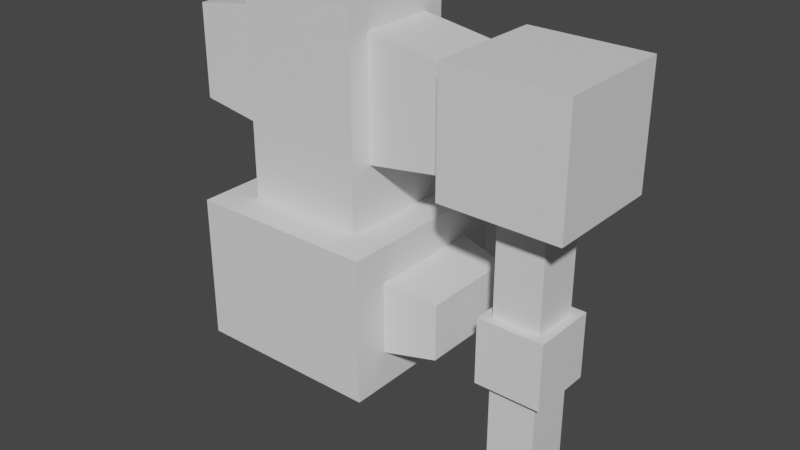 # Source: experiment-robot-controls.blend  (saved by Blender 3.3.6; exported with 4.5.12 LTS)
import bpy
from mathutils import Matrix  # noqa: F401  (used for matrix-valued properties, if any)

bpy.ops.wm.read_factory_settings(use_empty=True)
scene = bpy.context.scene
scene.name = 'Scene'

# ---- collections
col_robot = bpy.data.collections.new('robot'); scene.collection.children.link(col_robot)

# ---- materials (node trees are filled in below, after node groups)
mat_material = bpy.data.materials.new('Material')
mat_material.alpha_threshold = 0.0
mat_material.roughness = 0.5
mat_material.line_color = (0.0, 0.0, 0.0, 1.0)

# ---- material node trees
mat_material.use_nodes = True; mat_material.node_tree.nodes.clear()
_N = mat_material.node_tree.nodes; _L = mat_material.node_tree.links
n0 = _N.new('ShaderNodeOutputMaterial'); n0.name = 'Material Output'; n0.location = (300, 300)
n1 = _N.new('ShaderNodeBsdfPrincipled'); n1.name = 'Principled BSDF'; n1.location = (10, 300)
n1.distribution = 'GGX'
n1.subsurface_method = 'RANDOM_WALK_SKIN'
n1.inputs[3].default_value = 1.45
n1.inputs[27].default_value = (0.0, 0.0, 0.0, 1.0)
n1.inputs[28].default_value = 1.0
_L.new(n1.outputs[0], n0.inputs[0])
n0.is_active_output = True

# ---- world
world_world = bpy.data.worlds.new('World'); scene.world = world_world
world_world.use_nodes = True; world_world.node_tree.nodes.clear()
_N = world_world.node_tree.nodes; _L = world_world.node_tree.links
n0 = _N.new('ShaderNodeOutputWorld'); n0.name = 'World Output'; n0.location = (300, 300)
n1 = _N.new('ShaderNodeBackground'); n1.name = 'Background'; n1.location = (10, 300)
n1.inputs[0].default_value = (0.05088, 0.05088, 0.05088, 1.0)
_L.new(n1.outputs[0], n0.inputs[0])
n0.is_active_output = True
world_world.color = (0.05088, 0.05088, 0.05088)
world_world.use_sun_shadow = False
world_world.sun_shadow_jitter_overblur = 0.0

# ---- meshes
me_cube = bpy.data.meshes.new('Cube')
me_cube.from_pydata([(1.0, 0.6269, 0.9982), (1.0, 0.6269, -0.9982), (1.0, -0.6269, 0.9982), (1.0, -0.6269, -0.9982), (1.0, 1.0, 1.4), (1.0, 1.0, -2.0), (1.0, -1.0, 1.4), (1.0, -1.0, -2.0), (2.398, 0.6269, 0.7809), (2.398, 0.6269, -0.7809), (2.398, -0.6269, 0.7809), (2.398, -0.6269, -0.7809), (0.0, 1.0, -2.0), (0.0, -1.0, 1.4), (0.0, -1.0, -2.0), (0.0, 1.0, 1.4), (-1.0, 0.6269, 0.9982), (-1.0, 0.6269, -0.9982), (-1.0, -0.6269, 0.9982), (-1.0, -0.6269, -0.9982), (-1.0, 1.0, 1.4), (-1.0, 1.0, -2.0), (-1.0, -1.0, 1.4), (-1.0, -1.0, -2.0), (-2.398, 0.6269, 0.7809), (-2.398, 0.6269, -0.7809), (-2.398, -0.6269, 0.7809), (-2.398, -0.6269, -0.7809)], [], [(12, 5, 7, 14), (2, 3, 11, 10), (12, 15, 4, 5), (0, 1, 5, 4), (3, 2, 6, 7), (2, 0, 4, 6), (1, 3, 7, 5), (9, 8, 10, 11), (0, 2, 10, 8), (1, 0, 8, 9), (3, 1, 9, 11), (7, 6, 13, 14), (4, 15, 13, 6), (12, 14, 23, 21), (18, 26, 27, 19), (12, 21, 20, 15), (16, 20, 21, 17), (19, 23, 22, 18), (18, 22, 20, 16), (17, 21, 23, 19), (25, 27, 26, 24), (16, 24, 26, 18), (17, 25, 24, 16), (19, 27, 25, 17), (23, 14, 13, 22), (20, 22, 13, 15)])
_uv = me_cube.uv_layers.new(name='UVMap')
_uv.uv.foreach_set('vector', [0.25, 0.5, 0.375, 0.5, 0.375, 0.75, 0.25, 0.75, 0.6017, 0.7034, 0.3983, 0.7034, 0.3983, 0.7034, 0.6017, 0.7034, 0.375, 0.375, 0.625, 0.375, 0.625, 0.5, 0.375, 0.5, 0.6017, 0.5466, 0.3983, 0.5466, 0.375, 0.5, 0.625, 0.5, 0.3983, 0.7034, 0.6017, 0.7034, 0.625, 0.75, 0.375, 0.75, 0.6017, 0.7034, 0.6017, 0.5466, 0.625, 0.5, 0.625, 0.75, 0.3983, 0.5466, 0.3983, 0.7034, 0.375, 0.75, 0.375, 0.5, 0.3983, 0.5466, 0.6017, 0.5466, 0.6017, 0.7034, 0.3983, 0.7034, 0.6017, 0.5466, 0.6017, 0.7034, 0.6017, 0.7034, 0.6017, 0.5466, 0.3983, 0.5466, 0.6017, 0.5466, 0.6017, 0.5466, 0.3983, 0.5466, 0.3983, 0.7034, 0.3983, 0.5466, 0.3983, 0.5466, 0.3983, 0.7034, 0.375, 0.75, 0.625, 0.75, 0.625, 0.875, 0.375, 0.875, 0.625, 0.5, 0.75, 0.5, 0.75, 0.75, 0.625, 0.75, 0.25, 0.5, 0.25, 0.75, 0.375, 0.75, 0.375, 0.5, 0.6017, 0.7034, 0.6017, 0.7034, 0.3983, 0.7034, 0.3983, 0.7034, 0.375, 0.375, 0.375, 0.5, 0.625, 0.5, 0.625, 0.375, 0.6017, 0.5466, 0.625, 0.5, 0.375, 0.5, 0.3983, 0.5466, 0.3983, 0.7034, 0.375, 0.75, 0.625, 0.75, 0.6017, 0.7034, 0.6017, 0.7034, 0.625, 0.75, 0.625, 0.5, 0.6017, 0.5466, 0.3983, 0.5466, 0.375, 0.5, 0.375, 0.75, 0.3983, 0.7034, 0.3983, 0.5466, 0.3983, 0.7034, 0.6017, 0.7034, 0.6017, 0.5466, 0.6017, 0.5466, 0.6017, 0.5466, 0.6017, 0.7034, 0.6017, 0.7034, 0.3983, 0.5466, 0.3983, 0.5466, 0.6017, 0.5466, 0.6017, 0.5466, 0.3983, 0.7034, 0.3983, 0.7034, 0.3983, 0.5466, 0.3983, 0.5466, 0.375, 0.75, 0.375, 0.875, 0.625, 0.875, 0.625, 0.75, 0.625, 0.5, 0.625, 0.75, 0.75, 0.75, 0.75, 0.5])
me_cube.materials.append(mat_material)
me_cube.use_mirror_vertex_groups = False
me_cube.update()
me_cube_001 = bpy.data.meshes.new('Cube.001')
me_cube_001.from_pydata([(3.0, 1.0, -1.0), (3.0, 1.0, 1.0), (1.0, 1.0, -1.0), (1.0, 1.0, 1.0), (1.0, -1.0, 1.0), (1.0, -1.0, -1.0), (3.0, -1.0, -1.0), (3.0, -1.0, 1.0)], [], [(0, 2, 5, 6), (4, 5, 2, 3), (3, 1, 7, 4), (1, 0, 6, 7), (3, 2, 0, 1), (4, 7, 6, 5)])
_uv = me_cube_001.uv_layers.new(name='UVMap')
_uv.uv.foreach_set('vector', [0.625, 0.5, 0.875, 0.5, 0.875, 0.75, 0.625, 0.75, 0.375, 0.0, 0.625, 0.0, 0.625, 0.25, 0.375, 0.25, 0.125, 0.5, 0.375, 0.5, 0.375, 0.75, 0.125, 0.75, 0.375, 0.5, 0.625, 0.5, 0.625, 0.75, 0.375, 0.75, 0.375, 0.25, 0.625, 0.25, 0.625, 0.5, 0.375, 0.5, 0.125, 0.75, 0.375, 0.75, 0.625, 0.75, 0.875, 0.75])
me_cube_001.materials.append(mat_material)
me_cube_001.use_mirror_vertex_groups = False
me_cube_001.update()
me_cube_005 = bpy.data.meshes.new('Cube.005')
me_cube_005.from_pydata([(1.56, 0.978, 0.5989), (1.56, 0.978, -0.5989), (1.56, -0.978, 0.5989), (1.56, -0.978, -0.5989), (1.56, 1.56, 1.2), (1.56, 1.56, -1.2), (1.56, -1.56, 1.2), (1.56, -1.56, -1.2), (2.4, 0.815, 0.4686), (2.4, 0.815, -0.4686), (2.4, -0.815, 0.4686), (2.4, -0.815, -0.4686), (7.153e-09, 1.56, -1.2), (7.153e-09, -1.56, 1.2), (7.153e-09, -1.56, -1.2), (7.153e-09, 1.56, 1.2), (-1.56, 0.978, 0.5989), (-1.56, 0.978, -0.5989), (-1.56, -0.978, 0.5989), (-1.56, -0.978, -0.5989), (-1.56, 1.56, 1.2), (-1.56, 1.56, -1.2), (-1.56, -1.56, 1.2), (-1.56, -1.56, -1.2), (-2.4, 0.815, 0.4686), (-2.4, 0.815, -0.4686), (-2.4, -0.815, 0.4686), (-2.4, -0.815, -0.4686)], [], [(12, 5, 7, 14), (2, 3, 11, 10), (12, 15, 4, 5), (0, 1, 5, 4), (3, 2, 6, 7), (2, 0, 4, 6), (1, 3, 7, 5), (9, 8, 10, 11), (0, 2, 10, 8), (1, 0, 8, 9), (3, 1, 9, 11), (7, 6, 13, 14), (4, 15, 13, 6), (12, 14, 23, 21), (18, 26, 27, 19), (12, 21, 20, 15), (16, 20, 21, 17), (19, 23, 22, 18), (18, 22, 20, 16), (17, 21, 23, 19), (25, 27, 26, 24), (16, 24, 26, 18), (17, 25, 24, 16), (19, 27, 25, 17), (23, 14, 13, 22), (20, 22, 13, 15)])
_uv = me_cube_005.uv_layers.new(name='UVMap')
_uv.uv.foreach_set('vector', [0.25, 0.5, 0.375, 0.5, 0.375, 0.75, 0.25, 0.75, 0.6017, 0.7034, 0.3983, 0.7034, 0.3983, 0.7034, 0.6017, 0.7034, 0.375, 0.375, 0.625, 0.375, 0.625, 0.5, 0.375, 0.5, 0.6017, 0.5466, 0.3983, 0.5466, 0.375, 0.5, 0.625, 0.5, 0.3983, 0.7034, 0.6017, 0.7034, 0.625, 0.75, 0.375, 0.75, 0.6017, 0.7034, 0.6017, 0.5466, 0.625, 0.5, 0.625, 0.75, 0.3983, 0.5466, 0.3983, 0.7034, 0.375, 0.75, 0.375, 0.5, 0.3983, 0.5466, 0.6017, 0.5466, 0.6017, 0.7034, 0.3983, 0.7034, 0.6017, 0.5466, 0.6017, 0.7034, 0.6017, 0.7034, 0.6017, 0.5466, 0.3983, 0.5466, 0.6017, 0.5466, 0.6017, 0.5466, 0.3983, 0.5466, 0.3983, 0.7034, 0.3983, 0.5466, 0.3983, 0.5466, 0.3983, 0.7034, 0.375, 0.75, 0.625, 0.75, 0.625, 0.875, 0.375, 0.875, 0.625, 0.5, 0.75, 0.5, 0.75, 0.75, 0.625, 0.75, 0.25, 0.5, 0.25, 0.75, 0.375, 0.75, 0.375, 0.5, 0.6017, 0.7034, 0.6017, 0.7034, 0.3983, 0.7034, 0.3983, 0.7034, 0.375, 0.375, 0.375, 0.5, 0.625, 0.5, 0.625, 0.375, 0.6017, 0.5466, 0.625, 0.5, 0.375, 0.5, 0.3983, 0.5466, 0.3983, 0.7034, 0.375, 0.75, 0.625, 0.75, 0.6017, 0.7034, 0.6017, 0.7034, 0.625, 0.75, 0.625, 0.5, 0.6017, 0.5466, 0.3983, 0.5466, 0.375, 0.5, 0.375, 0.75, 0.3983, 0.7034, 0.3983, 0.5466, 0.3983, 0.7034, 0.6017, 0.7034, 0.6017, 0.5466, 0.6017, 0.5466, 0.6017, 0.5466, 0.6017, 0.7034, 0.6017, 0.7034, 0.3983, 0.5466, 0.3983, 0.5466, 0.6017, 0.5466, 0.6017, 0.5466, 0.3983, 0.7034, 0.3983, 0.7034, 0.3983, 0.5466, 0.3983, 0.5466, 0.375, 0.75, 0.375, 0.875, 0.625, 0.875, 0.625, 0.75, 0.625, 0.5, 0.625, 0.75, 0.75, 0.75, 0.75, 0.5])
me_cube_005.materials.append(mat_material)
me_cube_005.use_mirror_vertex_groups = False
me_cube_005.update()
me_cube_006 = bpy.data.meshes.new('Cube.006')
me_cube_006.from_pydata([(0.4, 0.4, -2.0), (0.4, 0.4, 0.0), (-0.4, 0.4, -2.0), (-0.4, 0.4, 0.0), (-0.4, -0.4, 0.0), (-0.4, -0.4, -2.0), (0.4, -0.4, -2.0), (0.4, -0.4, 0.0)], [], [(0, 2, 5, 6), (4, 5, 2, 3), (3, 1, 7, 4), (1, 0, 6, 7), (3, 2, 0, 1), (4, 7, 6, 5)])
_uv = me_cube_006.uv_layers.new(name='UVMap')
_uv.uv.foreach_set('vector', [0.625, 0.5, 0.875, 0.5, 0.875, 0.75, 0.625, 0.75, 0.375, 0.0, 0.625, 0.0, 0.625, 0.25, 0.375, 0.25, 0.125, 0.5, 0.375, 0.5, 0.375, 0.75, 0.125, 0.75, 0.375, 0.5, 0.625, 0.5, 0.625, 0.75, 0.375, 0.75, 0.375, 0.25, 0.625, 0.25, 0.625, 0.5, 0.375, 0.5, 0.125, 0.75, 0.375, 0.75, 0.625, 0.75, 0.875, 0.75])
me_cube_006.materials.append(mat_material)
me_cube_006.use_mirror_vertex_groups = False
me_cube_006.update()
me_cube_007 = bpy.data.meshes.new('Cube.007')
me_cube_007.from_pydata([(0.56, 0.56, -0.56), (0.56, 0.56, 0.56), (-0.56, 0.56, -0.56), (-0.56, 0.56, 0.56), (-0.56, -0.56, 0.56), (-0.56, -0.56, -0.56), (0.56, -0.56, -0.56), (0.56, -0.56, 0.56)], [], [(0, 2, 5, 6), (4, 5, 2, 3), (3, 1, 7, 4), (1, 0, 6, 7), (3, 2, 0, 1), (4, 7, 6, 5)])
_uv = me_cube_007.uv_layers.new(name='UVMap')
_uv.uv.foreach_set('vector', [0.625, 0.5, 0.875, 0.5, 0.875, 0.75, 0.625, 0.75, 0.375, 0.0, 0.625, 0.0, 0.625, 0.25, 0.375, 0.25, 0.125, 0.5, 0.375, 0.5, 0.375, 0.75, 0.125, 0.75, 0.375, 0.5, 0.625, 0.5, 0.625, 0.75, 0.375, 0.75, 0.375, 0.25, 0.625, 0.25, 0.625, 0.5, 0.375, 0.5, 0.125, 0.75, 0.375, 0.75, 0.625, 0.75, 0.875, 0.75])
me_cube_007.materials.append(mat_material)
me_cube_007.use_mirror_vertex_groups = False
me_cube_007.update()
me_cube_008 = bpy.data.meshes.new('Cube.008')
me_cube_008.from_pydata([(0.4, 0.4, -2.0), (0.4, 0.4, 0.0), (-0.4, 0.4, -2.0), (-0.4, 0.4, 0.0), (-0.4, -0.4, 0.0), (-0.4, -0.4, -2.0), (0.4, -0.4, -2.0), (0.4, -0.4, 0.0)], [], [(0, 2, 5, 6), (4, 5, 2, 3), (3, 1, 7, 4), (1, 0, 6, 7), (3, 2, 0, 1), (4, 7, 6, 5)])
_uv = me_cube_008.uv_layers.new(name='UVMap')
_uv.uv.foreach_set('vector', [0.625, 0.5, 0.875, 0.5, 0.875, 0.75, 0.625, 0.75, 0.375, 0.0, 0.625, 0.0, 0.625, 0.25, 0.375, 0.25, 0.125, 0.5, 0.375, 0.5, 0.375, 0.75, 0.125, 0.75, 0.375, 0.5, 0.625, 0.5, 0.625, 0.75, 0.375, 0.75, 0.375, 0.25, 0.625, 0.25, 0.625, 0.5, 0.375, 0.5, 0.125, 0.75, 0.375, 0.75, 0.625, 0.75, 0.875, 0.75])
me_cube_008.materials.append(mat_material)
me_cube_008.use_mirror_vertex_groups = False
me_cube_008.update()

# ---- objects
ob_cube = bpy.data.objects.new('Cube', me_cube)
ob_cube_001 = bpy.data.objects.new('Cube.001', me_cube_001)
ob_cube_005 = bpy.data.objects.new('Cube.005', me_cube_005)
ob_cube_003 = bpy.data.objects.new('Cube.003', me_cube_006)
ob_cube_002 = bpy.data.objects.new('Cube.002', me_cube_007)
ob_cube_004 = bpy.data.objects.new('Cube.004', me_cube_008)

# ---- transforms, parenting, visibility, modifiers, constraints
ob_cube.location = (0.0, 0.0, 0.0)
ob_cube.lock_rotations_4d = False
ob_cube.empty_display_type = 'ARROWS'
ob_cube.lineart.crease_threshold = 0.0
ob_cube_001.parent = ob_cube
ob_cube_001.location = (1.5, 0.0, 0.0)
ob_cube_001.lock_rotations_4d = False
ob_cube_001.empty_display_type = 'ARROWS'
ob_cube_001.lineart.crease_threshold = 0.0
ob_cube_005.location = (0.0, 0.0, -3.202)
ob_cube_005.lock_rotations_4d = False
ob_cube_005.empty_display_type = 'ARROWS'
ob_cube_005.lineart.crease_threshold = 0.0
ob_cube_003.parent = ob_cube
ob_cube_003.location = (3.5, 0.0, -1.0)
ob_cube_003.lock_rotations_4d = False
ob_cube_003.empty_display_type = 'ARROWS'
ob_cube_003.lineart.crease_threshold = 0.0
ob_cube_002.parent = ob_cube
ob_cube_002.location = (3.5, 0.0, -3.4)
ob_cube_002.lock_rotations_4d = False
ob_cube_002.empty_display_type = 'ARROWS'
ob_cube_002.lineart.crease_threshold = 0.0
ob_cube_004.parent = ob_cube
ob_cube_004.location = (3.5, 0.0, -3.8)
ob_cube_004.lock_rotations_4d = False
ob_cube_004.empty_display_type = 'ARROWS'
ob_cube_004.lineart.crease_threshold = 0.0

# ---- collection membership
col_robot.objects.link(ob_cube)
col_robot.objects.link(ob_cube_001)
col_robot.objects.link(ob_cube_005)
col_robot.objects.link(ob_cube_003)
col_robot.objects.link(ob_cube_002)
col_robot.objects.link(ob_cube_004)

# ---- scene / render settings (as saved in the file)
scene.frame_start = 1; scene.frame_end = 250; scene.frame_set(92)
scene.render.engine = 'CYCLES'
scene.cycles.sampling_pattern = 'TABULATED_SOBOL'
scene.cycles.use_light_tree = False
scene.view_settings.view_transform = 'Filmic'
bpy.context.view_layer.update()

# ---- added for rendering (the .blend has no active camera and no usable light): camera, sun
cam_auto = bpy.data.cameras.new('AutoCamera')
cam_auto.lens = 50.0
cam_auto.sensor_width = 36.0
cam_auto.clip_end = 1000.0
ob_auto_camera = bpy.data.objects.new('AutoCamera', cam_auto)
scene.collection.objects.link(ob_auto_camera)
ob_auto_camera.location = (10.7178, -11.6011, 5.53406)
ob_auto_camera.rotation_euler = (1.09748, -7.21219e-08, 0.694738)
scene.camera = ob_auto_camera
light_auto_sun = bpy.data.lights.new('AutoSun', 'SUN')
light_auto_sun.energy = 3.0
light_auto_sun.angle = 0.0523599
ob_auto_sun = bpy.data.objects.new('AutoSun', light_auto_sun)
scene.collection.objects.link(ob_auto_sun)
ob_auto_sun.rotation_euler = (0.872665, 0.174533, 0.523599)
bpy.context.view_layer.update()
